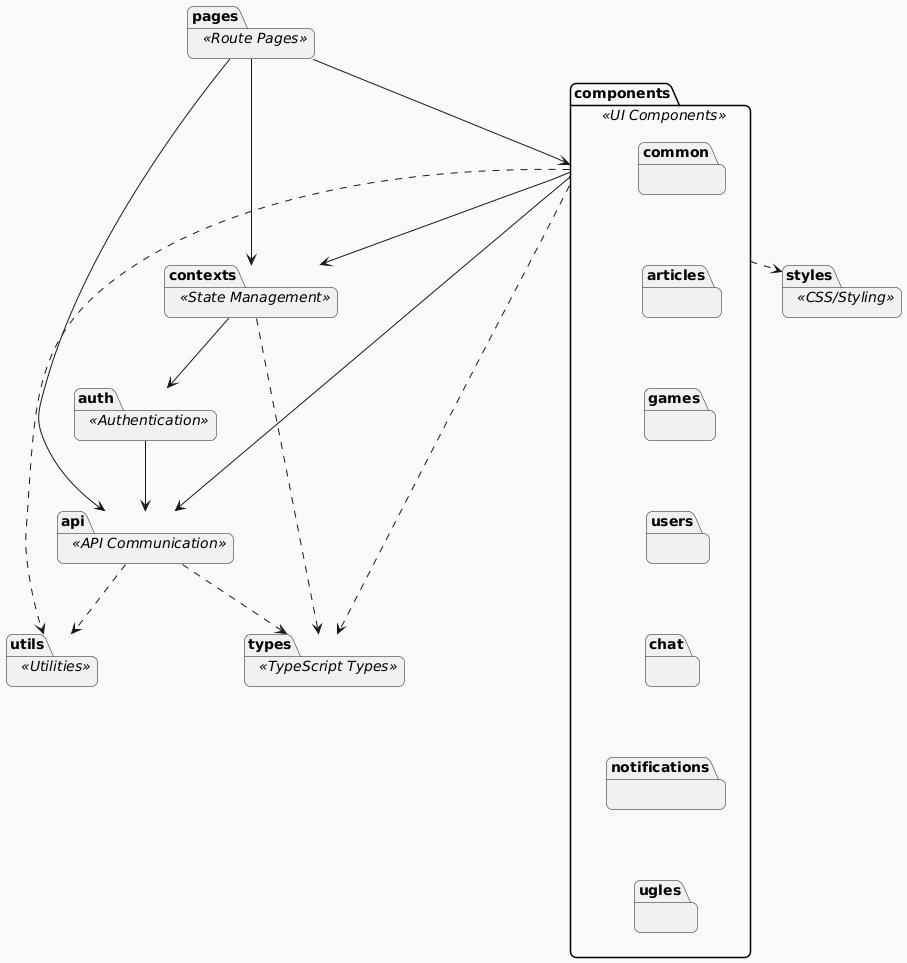

The diagram above was rendered by PlantUML. Its source (embedded in the PNG):
@startuml
' -------------------------------------------------
' Global smoothing settings
' -------------------------------------------------
skinparam packageStyle folder
skinparam linetype splines          ' <-- smooth curves
skinparam arrowStyle spline         ' <-- arrow follows curve
skinparam roundCorner 12
skinparam shadowing false
skinparam backgroundColor #FAFAFA
skinparam nodesep 60
skinparam ranksep 70

' -------------------------------------------------
' Packages
' -------------------------------------------------
package "api" <<API Communication>> {
}
package "auth" <<Authentication>> {
}
package "contexts" <<State Management>> {
}
package "types" <<TypeScript Types>> {
}
package "utils" <<Utilities>> {
}
package "styles" <<CSS/Styling>> {
}

package "components" <<UI Components>> {
  package "common" {}
  package "articles" {}
  package "games" {}
  package "users" {}
  package "chat" {}
  package "notifications" {}
  package "ugles" {}
}

package "pages" <<Route Pages>> {
}

' -------------------------------------------------
' Relationships (all will be smooth splines)
' -------------------------------------------------
pages --> components
pages --> contexts
pages --> api

components --> contexts
components --> api
components ..> utils
components ..> types
components ..> styles

auth --> api

contexts --> auth
contexts ..> types

api ..> types
api ..> utils

' -------------------------------------------------
' Optional: keep a gentle vertical order inside components
' -------------------------------------------------
common -[hidden]down-> articles
articles -[hidden]down-> games
games -[hidden]down-> users
users -[hidden]down-> chat
chat -[hidden]down-> notifications
notifications -[hidden]down-> ugles
@enduml